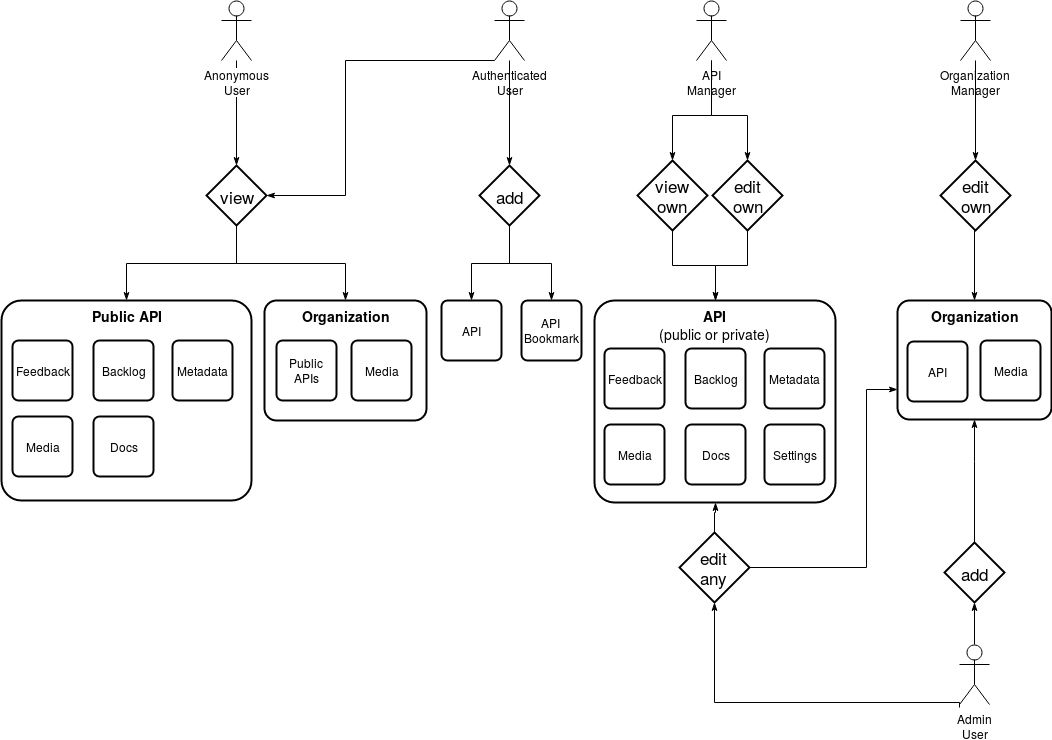

The diagram above was exported from draw.io. Its source (the exported page's mxGraphModel, read from the mxfile embedded in the PNG):
<mxGraphModel dx="1450" dy="754" grid="0" gridSize="10" guides="1" tooltips="1" connect="1" arrows="1" fold="1" page="1" pageScale="1" pageWidth="1100" pageHeight="850" background="#ffffff" math="0" shadow="0">
  <root>
    <mxCell id="0" />
    <mxCell id="1" parent="0" />
    <mxCell id="52" style="edgeStyle=orthogonalEdgeStyle;rounded=0;html=1;exitX=0.5;exitY=1;startArrow=none;startFill=0;endArrow=classicThin;endFill=1;jettySize=auto;orthogonalLoop=1;" parent="1" source="4" target="51" edge="1">
      <mxGeometry relative="1" as="geometry" />
    </mxCell>
    <mxCell id="58" style="edgeStyle=orthogonalEdgeStyle;rounded=0;html=1;exitX=0.5;exitY=1;startArrow=none;startFill=0;endArrow=classicThin;endFill=1;jettySize=auto;orthogonalLoop=1;" parent="1" source="4" target="26" edge="1">
      <mxGeometry relative="1" as="geometry" />
    </mxCell>
    <mxCell id="4" value="view" style="shape=rhombus;strokeWidth=2;fontSize=17;perimeter=rhombusPerimeter;whiteSpace=wrap;html=1;align=center;" parent="1" vertex="1">
      <mxGeometry x="230" y="265" width="60" height="60" as="geometry" />
    </mxCell>
    <mxCell id="30" style="edgeStyle=orthogonalEdgeStyle;rounded=0;html=1;entryX=0.5;entryY=0;startArrow=none;startFill=0;endArrow=classicThin;endFill=1;jettySize=auto;orthogonalLoop=1;" parent="1" source="7" target="4" edge="1">
      <mxGeometry relative="1" as="geometry" />
    </mxCell>
    <mxCell id="7" value="Anonymous&lt;br&gt;User" style="shape=umlActor;verticalLabelPosition=bottom;labelBackgroundColor=#ffffff;verticalAlign=top;html=1;" parent="1" vertex="1">
      <mxGeometry x="245" y="100" width="30" height="60" as="geometry" />
    </mxCell>
    <mxCell id="71" style="edgeStyle=orthogonalEdgeStyle;rounded=0;html=1;startArrow=none;startFill=0;endArrow=classicThin;endFill=1;jettySize=auto;orthogonalLoop=1;entryX=1;entryY=0.5;" parent="1" source="5" target="4" edge="1">
      <mxGeometry relative="1" as="geometry">
        <mxPoint x="295" y="300" as="targetPoint" />
        <Array as="points">
          <mxPoint x="369" y="160" />
          <mxPoint x="369" y="295" />
        </Array>
      </mxGeometry>
    </mxCell>
    <mxCell id="5" value="Authenticated&lt;br&gt;User" style="shape=umlActor;verticalLabelPosition=bottom;labelBackgroundColor=#ffffff;verticalAlign=top;html=1;" parent="1" vertex="1">
      <mxGeometry x="518" y="100" width="30" height="60" as="geometry" />
    </mxCell>
    <mxCell id="93" style="edgeStyle=orthogonalEdgeStyle;rounded=0;html=1;exitX=0.5;exitY=1;entryX=0.5;entryY=0;startArrow=none;startFill=0;endArrow=classicThin;endFill=1;jettySize=auto;orthogonalLoop=1;" edge="1" parent="1" source="33" target="92">
      <mxGeometry relative="1" as="geometry" />
    </mxCell>
    <mxCell id="33" value="add" style="shape=rhombus;strokeWidth=2;fontSize=17;perimeter=rhombusPerimeter;whiteSpace=wrap;html=1;align=center;" parent="1" vertex="1">
      <mxGeometry x="503" y="265" width="60" height="60" as="geometry" />
    </mxCell>
    <mxCell id="37" style="edgeStyle=orthogonalEdgeStyle;rounded=0;html=1;entryX=0.5;entryY=0;startArrow=none;startFill=0;endArrow=classicThin;endFill=1;jettySize=auto;orthogonalLoop=1;" parent="1" source="5" target="33" edge="1">
      <mxGeometry relative="1" as="geometry" />
    </mxCell>
    <mxCell id="34" value="API" style="strokeWidth=2;rounded=1;arcSize=10;whiteSpace=wrap;html=1;align=center;" parent="1" vertex="1">
      <mxGeometry x="465" y="400" width="60" height="60" as="geometry" />
    </mxCell>
    <mxCell id="35" style="edgeStyle=orthogonalEdgeStyle;rounded=0;html=1;entryX=0.5;entryY=0;startArrow=none;startFill=0;endArrow=classicThin;endFill=1;jettySize=auto;orthogonalLoop=1;" parent="1" source="33" target="34" edge="1">
      <mxGeometry relative="1" as="geometry" />
    </mxCell>
    <mxCell id="20" value="API&lt;br&gt;Manager" style="shape=umlActor;verticalLabelPosition=bottom;labelBackgroundColor=#ffffff;verticalAlign=top;html=1;" parent="1" vertex="1">
      <mxGeometry x="720" y="100" width="30" height="60" as="geometry" />
    </mxCell>
    <mxCell id="38" value="edit&lt;br&gt;own" style="shape=rhombus;strokeWidth=2;fontSize=17;perimeter=rhombusPerimeter;whiteSpace=wrap;html=1;align=center;" parent="1" vertex="1">
      <mxGeometry x="736" y="260" width="70" height="70" as="geometry" />
    </mxCell>
    <mxCell id="39" style="edgeStyle=orthogonalEdgeStyle;rounded=0;html=1;entryX=0.5;entryY=0;startArrow=none;startFill=0;endArrow=classicThin;endFill=1;jettySize=auto;orthogonalLoop=1;" parent="1" source="20" target="38" edge="1">
      <mxGeometry relative="1" as="geometry">
        <Array as="points">
          <mxPoint x="735" y="215" />
          <mxPoint x="771" y="215" />
        </Array>
      </mxGeometry>
    </mxCell>
    <mxCell id="75" style="edgeStyle=orthogonalEdgeStyle;rounded=0;html=1;exitX=0.5;exitY=1;startArrow=none;startFill=0;endArrow=classicThin;endFill=1;jettySize=auto;orthogonalLoop=1;" parent="1" source="40" target="54" edge="1">
      <mxGeometry relative="1" as="geometry" />
    </mxCell>
    <mxCell id="40" value="view&lt;br&gt;own" style="shape=rhombus;strokeWidth=2;fontSize=17;perimeter=rhombusPerimeter;whiteSpace=wrap;html=1;align=center;" parent="1" vertex="1">
      <mxGeometry x="661" y="260" width="70" height="70" as="geometry" />
    </mxCell>
    <mxCell id="41" style="edgeStyle=orthogonalEdgeStyle;rounded=0;html=1;entryX=0.5;entryY=0;startArrow=none;startFill=0;endArrow=classicThin;endFill=1;jettySize=auto;orthogonalLoop=1;" parent="1" source="20" target="40" edge="1">
      <mxGeometry relative="1" as="geometry">
        <mxPoint x="735" y="202" as="sourcePoint" />
        <Array as="points">
          <mxPoint x="735" y="215" />
          <mxPoint x="696" y="215" />
        </Array>
      </mxGeometry>
    </mxCell>
    <mxCell id="55" style="edgeStyle=orthogonalEdgeStyle;rounded=0;html=1;exitX=0.5;exitY=1;startArrow=none;startFill=0;endArrow=classicThin;endFill=1;jettySize=auto;orthogonalLoop=1;" parent="1" source="38" target="54" edge="1">
      <mxGeometry relative="1" as="geometry" />
    </mxCell>
    <mxCell id="21" value="Organization&lt;br&gt;Manager" style="shape=umlActor;verticalLabelPosition=bottom;labelBackgroundColor=#ffffff;verticalAlign=top;html=1;" parent="1" vertex="1">
      <mxGeometry x="984" y="100" width="30" height="60" as="geometry" />
    </mxCell>
    <mxCell id="22" value="Admin&lt;br&gt;User" style="shape=umlActor;verticalLabelPosition=bottom;labelBackgroundColor=#ffffff;verticalAlign=top;html=1;" parent="1" vertex="1">
      <mxGeometry x="983" y="744" width="30" height="60" as="geometry" />
    </mxCell>
    <mxCell id="74" style="edgeStyle=orthogonalEdgeStyle;rounded=0;html=1;startArrow=none;startFill=0;endArrow=classicThin;endFill=1;jettySize=auto;orthogonalLoop=1;" parent="1" source="44" target="28" edge="1">
      <mxGeometry relative="1" as="geometry">
        <Array as="points">
          <mxPoint x="998" y="561" />
          <mxPoint x="998" y="561" />
        </Array>
      </mxGeometry>
    </mxCell>
    <mxCell id="44" value="add" style="shape=rhombus;strokeWidth=2;fontSize=17;perimeter=rhombusPerimeter;whiteSpace=wrap;html=1;align=center;" parent="1" vertex="1">
      <mxGeometry x="968" y="642" width="60" height="60" as="geometry" />
    </mxCell>
    <mxCell id="45" style="edgeStyle=orthogonalEdgeStyle;rounded=0;html=1;startArrow=none;startFill=0;endArrow=classicThin;endFill=1;jettySize=auto;orthogonalLoop=1;entryX=0.5;entryY=1;" parent="1" source="22" target="44" edge="1">
      <mxGeometry relative="1" as="geometry">
        <mxPoint x="961" y="622" as="targetPoint" />
        <Array as="points" />
      </mxGeometry>
    </mxCell>
    <mxCell id="50" style="edgeStyle=orthogonalEdgeStyle;rounded=0;html=1;entryX=0.5;entryY=0;startArrow=none;startFill=0;endArrow=classicThin;endFill=1;jettySize=auto;orthogonalLoop=1;exitX=0.5;exitY=1;" parent="1" source="48" target="28" edge="1">
      <mxGeometry relative="1" as="geometry">
        <Array as="points">
          <mxPoint x="998" y="329" />
        </Array>
      </mxGeometry>
    </mxCell>
    <mxCell id="48" value="edit&lt;br&gt;own" style="shape=rhombus;strokeWidth=2;fontSize=17;perimeter=rhombusPerimeter;whiteSpace=wrap;html=1;align=center;" parent="1" vertex="1">
      <mxGeometry x="964" y="260" width="70" height="70" as="geometry" />
    </mxCell>
    <mxCell id="49" style="edgeStyle=orthogonalEdgeStyle;rounded=0;html=1;entryX=0.5;entryY=0;startArrow=none;startFill=0;endArrow=classicThin;endFill=1;jettySize=auto;orthogonalLoop=1;" parent="1" source="21" target="48" edge="1">
      <mxGeometry relative="1" as="geometry" />
    </mxCell>
    <mxCell id="67" style="edgeStyle=orthogonalEdgeStyle;rounded=0;html=1;entryX=0;entryY=0.75;startArrow=none;startFill=0;endArrow=classicThin;endFill=1;jettySize=auto;orthogonalLoop=1;exitX=1;exitY=0.5;" parent="1" source="65" target="28" edge="1">
      <mxGeometry relative="1" as="geometry">
        <Array as="points">
          <mxPoint x="890" y="667" />
          <mxPoint x="890" y="489" />
        </Array>
      </mxGeometry>
    </mxCell>
    <mxCell id="72" style="edgeStyle=orthogonalEdgeStyle;rounded=0;html=1;entryX=0.5;entryY=1;startArrow=none;startFill=0;endArrow=classicThin;endFill=1;jettySize=auto;orthogonalLoop=1;" parent="1" source="65" target="54" edge="1">
      <mxGeometry relative="1" as="geometry">
        <Array as="points">
          <mxPoint x="738" y="612" />
        </Array>
      </mxGeometry>
    </mxCell>
    <mxCell id="65" value="edit&lt;br&gt;any" style="shape=rhombus;strokeWidth=2;fontSize=17;perimeter=rhombusPerimeter;whiteSpace=wrap;html=1;align=center;" parent="1" vertex="1">
      <mxGeometry x="703" y="632" width="70" height="70" as="geometry" />
    </mxCell>
    <mxCell id="66" style="edgeStyle=orthogonalEdgeStyle;rounded=0;html=1;startArrow=none;startFill=0;endArrow=classicThin;endFill=1;jettySize=auto;orthogonalLoop=1;entryX=0.5;entryY=1;" parent="1" target="65" edge="1">
      <mxGeometry relative="1" as="geometry">
        <mxPoint x="983" y="807" as="sourcePoint" />
        <mxPoint x="739" y="714" as="targetPoint" />
        <Array as="points">
          <mxPoint x="983" y="802" />
          <mxPoint x="738" y="802" />
        </Array>
      </mxGeometry>
    </mxCell>
    <mxCell id="88" value="" style="group" parent="1" vertex="1" connectable="0">
      <mxGeometry x="921" y="400" width="154" height="119" as="geometry" />
    </mxCell>
    <mxCell id="28" value="&lt;b&gt;&lt;font style=&quot;font-size: 14px&quot;&gt;Organization&lt;/font&gt;&lt;/b&gt;" style="strokeWidth=2;rounded=1;arcSize=10;whiteSpace=wrap;html=1;align=center;verticalAlign=top;" parent="88" vertex="1">
      <mxGeometry width="154" height="119" as="geometry" />
    </mxCell>
    <mxCell id="86" value="API" style="strokeWidth=2;rounded=1;arcSize=10;whiteSpace=wrap;html=1;align=center;" parent="88" vertex="1">
      <mxGeometry x="10" y="41" width="60" height="60" as="geometry" />
    </mxCell>
    <mxCell id="87" value="Media" style="strokeWidth=2;rounded=1;arcSize=10;whiteSpace=wrap;html=1;align=center;" parent="88" vertex="1">
      <mxGeometry x="83" y="40" width="60" height="60" as="geometry" />
    </mxCell>
    <mxCell id="89" value="" style="group" parent="1" vertex="1" connectable="0">
      <mxGeometry x="618" y="400" width="241" height="202" as="geometry" />
    </mxCell>
    <mxCell id="54" value="&lt;b&gt;&lt;font style=&quot;font-size: 14px&quot;&gt;API&lt;br&gt;&lt;/font&gt;&lt;/b&gt;&lt;font style=&quot;font-size: 14px&quot;&gt;(public or private)&lt;/font&gt;&lt;b&gt;&lt;font style=&quot;font-size: 14px&quot;&gt;&lt;br&gt;&lt;br&gt;&lt;br&gt;&lt;/font&gt;&lt;/b&gt;" style="strokeWidth=2;rounded=1;arcSize=10;whiteSpace=wrap;html=1;align=center;verticalAlign=top;" parent="89" vertex="1">
      <mxGeometry width="241" height="202" as="geometry" />
    </mxCell>
    <mxCell id="77" value="Feedback" style="strokeWidth=2;rounded=1;arcSize=10;whiteSpace=wrap;html=1;align=center;" parent="89" vertex="1">
      <mxGeometry x="10" y="48" width="60" height="60" as="geometry" />
    </mxCell>
    <mxCell id="78" value="Backlog" style="strokeWidth=2;rounded=1;arcSize=10;whiteSpace=wrap;html=1;align=center;" parent="89" vertex="1">
      <mxGeometry x="91" y="48" width="60" height="60" as="geometry" />
    </mxCell>
    <mxCell id="79" value="Docs" style="strokeWidth=2;rounded=1;arcSize=10;whiteSpace=wrap;html=1;align=center;" parent="89" vertex="1">
      <mxGeometry x="91" y="124" width="60" height="60" as="geometry" />
    </mxCell>
    <mxCell id="80" value="Media" style="strokeWidth=2;rounded=1;arcSize=10;whiteSpace=wrap;html=1;align=center;" parent="89" vertex="1">
      <mxGeometry x="10" y="124" width="60" height="60" as="geometry" />
    </mxCell>
    <mxCell id="81" value="Metadata" style="strokeWidth=2;rounded=1;arcSize=10;whiteSpace=wrap;html=1;align=center;" parent="89" vertex="1">
      <mxGeometry x="170" y="48" width="60" height="60" as="geometry" />
    </mxCell>
    <mxCell id="82" value="Settings" style="strokeWidth=2;rounded=1;arcSize=10;whiteSpace=wrap;html=1;align=center;" parent="89" vertex="1">
      <mxGeometry x="170" y="124" width="60" height="60" as="geometry" />
    </mxCell>
    <mxCell id="90" value="" style="group" parent="1" vertex="1" connectable="0">
      <mxGeometry x="308" y="400" width="162" height="120" as="geometry" />
    </mxCell>
    <mxCell id="63" value="" style="group" parent="90" vertex="1" connectable="0">
      <mxGeometry x="-20" width="162" height="120" as="geometry" />
    </mxCell>
    <mxCell id="51" value="&lt;b&gt;&lt;font style=&quot;font-size: 14px&quot;&gt;Organization&lt;/font&gt;&lt;/b&gt;" style="strokeWidth=2;rounded=1;arcSize=10;whiteSpace=wrap;html=1;align=center;verticalAlign=top;" parent="63" vertex="1">
      <mxGeometry width="162" height="120" as="geometry" />
    </mxCell>
    <mxCell id="61" value="Public&lt;br&gt;APIs" style="strokeWidth=2;rounded=1;arcSize=10;whiteSpace=wrap;html=1;align=center;" parent="63" vertex="1">
      <mxGeometry x="12" y="40" width="60" height="60" as="geometry" />
    </mxCell>
    <mxCell id="62" value="Media" style="strokeWidth=2;rounded=1;arcSize=10;whiteSpace=wrap;html=1;align=center;" parent="63" vertex="1">
      <mxGeometry x="87" y="40" width="60" height="60" as="geometry" />
    </mxCell>
    <mxCell id="91" value="" style="group" parent="1" vertex="1" connectable="0">
      <mxGeometry x="25" y="400" width="250" height="200" as="geometry" />
    </mxCell>
    <mxCell id="26" value="&lt;b&gt;&lt;font style=&quot;font-size: 14px&quot;&gt;Public API&lt;/font&gt;&lt;/b&gt;" style="strokeWidth=2;rounded=1;arcSize=10;whiteSpace=wrap;html=1;align=center;glass=0;shadow=0;comic=0;verticalAlign=top;" parent="91" vertex="1">
      <mxGeometry width="250" height="200" as="geometry" />
    </mxCell>
    <mxCell id="29" value="Feedback" style="strokeWidth=2;rounded=1;arcSize=10;whiteSpace=wrap;html=1;align=center;" parent="91" vertex="1">
      <mxGeometry x="11" y="40" width="60" height="60" as="geometry" />
    </mxCell>
    <mxCell id="53" value="Backlog" style="strokeWidth=2;rounded=1;arcSize=10;whiteSpace=wrap;html=1;align=center;" parent="91" vertex="1">
      <mxGeometry x="92" y="40" width="60" height="60" as="geometry" />
    </mxCell>
    <mxCell id="56" value="Docs" style="strokeWidth=2;rounded=1;arcSize=10;whiteSpace=wrap;html=1;align=center;" parent="91" vertex="1">
      <mxGeometry x="92" y="116" width="60" height="60" as="geometry" />
    </mxCell>
    <mxCell id="57" value="Media" style="strokeWidth=2;rounded=1;arcSize=10;whiteSpace=wrap;html=1;align=center;" parent="91" vertex="1">
      <mxGeometry x="11" y="116" width="60" height="60" as="geometry" />
    </mxCell>
    <mxCell id="64" value="Metadata" style="strokeWidth=2;rounded=1;arcSize=10;whiteSpace=wrap;html=1;align=center;" parent="91" vertex="1">
      <mxGeometry x="171" y="40" width="60" height="60" as="geometry" />
    </mxCell>
    <mxCell id="92" value="API&lt;br&gt;Bookmark" style="strokeWidth=2;rounded=1;arcSize=10;whiteSpace=wrap;html=1;align=center;" vertex="1" parent="1">
      <mxGeometry x="545" y="400" width="60" height="60" as="geometry" />
    </mxCell>
  </root>
</mxGraphModel>